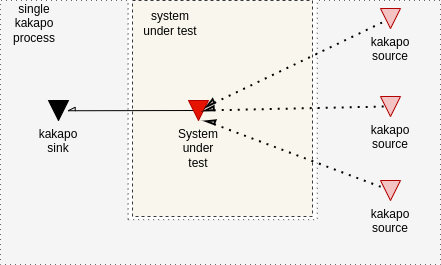

The diagram above was exported from draw.io. Its source (the exported page's mxGraphModel, read from the mxfile embedded in the PNG):
<mxGraphModel dx="984" dy="533" grid="1" gridSize="4" guides="1" tooltips="1" connect="1" arrows="1" fold="1" page="1" pageScale="1" pageWidth="827" pageHeight="1169" math="1" shadow="0">
  <root>
    <mxCell id="0" />
    <mxCell id="1" parent="0" />
    <mxCell id="izUF0sQVvbtC6xn3ceca-14" value="" style="rounded=0;whiteSpace=wrap;html=1;fillColor=#f9f7ed;strokeColor=#36393d;dashed=1;" vertex="1" parent="1">
      <mxGeometry x="160" y="332" width="180" height="216" as="geometry" />
    </mxCell>
    <mxCell id="izUF0sQVvbtC6xn3ceca-12" value="" style="verticalLabelPosition=bottom;verticalAlign=top;html=1;shape=mxgraph.basic.polygon;polyCoords=[[0.29,0.83],[0.72,0.83],[0.72,0],[1,0],[1,1],[0,1],[0,0],[0.29,0]];polyline=0;fillColor=#f5f5f5;dashed=1;dashPattern=1 4;fontColor=#333333;strokeColor=#666666;" vertex="1" parent="1">
      <mxGeometry x="28" y="332" width="440" height="264" as="geometry" />
    </mxCell>
    <mxCell id="9dcbuexDHX6sjYtIUWM0-6" value="" style="endArrow=none;html=1;rounded=0;exitX=0.512;exitY=0.071;exitDx=0;exitDy=0;entryX=0.5;entryY=0;entryDx=0;entryDy=0;fontStyle=1;startArrow=async;startFill=0;exitPerimeter=0;" parent="1" source="cqtLUofSMxB4KJmoQKHG-26" target="cqtLUofSMxB4KJmoQKHG-19" edge="1">
      <mxGeometry width="50" height="50" relative="1" as="geometry">
        <mxPoint x="388" y="426" as="sourcePoint" />
        <mxPoint x="438" y="376" as="targetPoint" />
      </mxGeometry>
    </mxCell>
    <mxCell id="cqtLUofSMxB4KJmoQKHG-19" value="System under test&lt;div&gt;&lt;br&gt;&lt;/div&gt;" style="triangle;whiteSpace=wrap;html=1;direction=south;rotation=0;fillColor=#e51400;fontColor=default;strokeColor=#B20000;labelPosition=center;verticalLabelPosition=bottom;align=center;verticalAlign=top;" parent="1" vertex="1">
      <mxGeometry x="216" y="432" width="20" height="20" as="geometry" />
    </mxCell>
    <mxCell id="cqtLUofSMxB4KJmoQKHG-26" value="kakapo&lt;br&gt;sink" style="triangle;whiteSpace=wrap;html=1;direction=south;rotation=0;fillColor=#000000;labelPosition=center;verticalLabelPosition=bottom;align=center;verticalAlign=top;" parent="1" vertex="1">
      <mxGeometry x="76" y="432" width="20" height="20" as="geometry" />
    </mxCell>
    <mxCell id="izUF0sQVvbtC6xn3ceca-4" value="" style="endArrow=none;dashed=1;html=1;dashPattern=1 3;strokeWidth=2;rounded=0;startArrow=async;startFill=0;exitX=0.5;exitY=0;exitDx=0;exitDy=0;entryX=0.5;entryY=1;entryDx=0;entryDy=0;" edge="1" parent="1" source="cqtLUofSMxB4KJmoQKHG-19" target="izUF0sQVvbtC6xn3ceca-5">
      <mxGeometry width="50" height="50" relative="1" as="geometry">
        <mxPoint x="244" y="522" as="sourcePoint" />
        <mxPoint x="316.95390360602164" y="439.9078072120435" as="targetPoint" />
      </mxGeometry>
    </mxCell>
    <mxCell id="cqtLUofSMxB4KJmoQKHG-9" value="kakapo source&lt;div&gt;&lt;br&gt;&lt;/div&gt;" style="triangle;whiteSpace=wrap;html=1;direction=south;rotation=0;fillColor=light-dark(#F00000,#FF99CC);fontColor=default;strokeColor=#B20000;fillOpacity=20;labelPosition=center;verticalLabelPosition=bottom;align=center;verticalAlign=top;" parent="1" vertex="1">
      <mxGeometry x="408" y="340" width="20" height="20" as="geometry" />
    </mxCell>
    <mxCell id="izUF0sQVvbtC6xn3ceca-5" value="kakapo source&lt;div&gt;&lt;br&gt;&lt;/div&gt;" style="triangle;whiteSpace=wrap;html=1;direction=south;rotation=0;fillColor=light-dark(#F00000,#FF99CC);fontColor=default;strokeColor=#B20000;fillOpacity=20;labelPosition=center;verticalLabelPosition=bottom;align=center;verticalAlign=top;" vertex="1" parent="1">
      <mxGeometry x="408" y="428" width="20" height="20" as="geometry" />
    </mxCell>
    <mxCell id="izUF0sQVvbtC6xn3ceca-6" value="kakapo source&lt;div&gt;&lt;br&gt;&lt;/div&gt;" style="triangle;whiteSpace=wrap;html=1;direction=south;rotation=0;fillColor=light-dark(#F00000,#FF99CC);fontColor=default;strokeColor=#B20000;fillOpacity=20;labelPosition=center;verticalLabelPosition=bottom;align=center;verticalAlign=top;" vertex="1" parent="1">
      <mxGeometry x="408" y="512" width="20" height="20" as="geometry" />
    </mxCell>
    <mxCell id="izUF0sQVvbtC6xn3ceca-7" value="" style="endArrow=none;dashed=1;html=1;dashPattern=1 3;strokeWidth=2;rounded=0;startArrow=async;startFill=0;" edge="1" parent="1" target="izUF0sQVvbtC6xn3ceca-6">
      <mxGeometry width="50" height="50" relative="1" as="geometry">
        <mxPoint x="232" y="452" as="sourcePoint" />
        <mxPoint x="356.95390360602164" y="437.9078072120435" as="targetPoint" />
      </mxGeometry>
    </mxCell>
    <mxCell id="izUF0sQVvbtC6xn3ceca-8" value="" style="endArrow=none;dashed=1;html=1;dashPattern=1 3;strokeWidth=2;rounded=0;startArrow=async;startFill=0;" edge="1" parent="1" source="cqtLUofSMxB4KJmoQKHG-19" target="cqtLUofSMxB4KJmoQKHG-9">
      <mxGeometry width="50" height="50" relative="1" as="geometry">
        <mxPoint x="276" y="436" as="sourcePoint" />
        <mxPoint x="356.95390360602164" y="437.9078072120435" as="targetPoint" />
      </mxGeometry>
    </mxCell>
    <mxCell id="izUF0sQVvbtC6xn3ceca-15" value="system under test" style="text;strokeColor=none;align=center;fillColor=none;html=1;verticalAlign=middle;whiteSpace=wrap;rounded=0;" vertex="1" parent="1">
      <mxGeometry x="168" y="340" width="60" height="30" as="geometry" />
    </mxCell>
    <mxCell id="izUF0sQVvbtC6xn3ceca-16" value="single kakapo&lt;div&gt;process&lt;/div&gt;" style="text;strokeColor=none;align=center;fillColor=none;html=1;verticalAlign=middle;whiteSpace=wrap;rounded=0;" vertex="1" parent="1">
      <mxGeometry x="32" y="340" width="60" height="30" as="geometry" />
    </mxCell>
  </root>
</mxGraphModel>